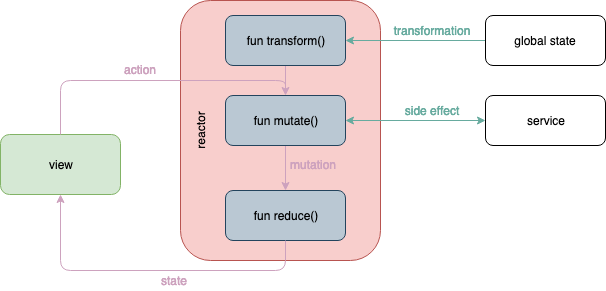

The diagram above was exported from draw.io. Its source (the exported page's mxGraphModel, read from the mxfile embedded in the PNG):
<mxGraphModel dx="918" dy="571" grid="1" gridSize="10" guides="1" tooltips="1" connect="1" arrows="1" fold="1" page="1" pageScale="1" pageWidth="827" pageHeight="1169" math="0" shadow="0">
  <root>
    <mxCell id="0" />
    <mxCell id="1" parent="0" />
    <mxCell id="M7dvy_zXDx9ZWYri5Al5-1" value="view&lt;br&gt;" style="rounded=1;whiteSpace=wrap;html=1;fillColor=#d5e8d4;strokeColor=#82b366;" vertex="1" parent="1">
      <mxGeometry x="240" y="244" width="120" height="60" as="geometry" />
    </mxCell>
    <mxCell id="M7dvy_zXDx9ZWYri5Al5-2" value="" style="rounded=1;whiteSpace=wrap;html=1;fillColor=#f8cecc;strokeColor=#b85450;" vertex="1" parent="1">
      <mxGeometry x="420" y="110" width="200" height="260" as="geometry" />
    </mxCell>
    <mxCell id="M7dvy_zXDx9ZWYri5Al5-3" value="reactor&lt;br&gt;" style="text;html=1;strokeColor=none;fillColor=none;align=center;verticalAlign=middle;whiteSpace=wrap;rounded=0;rotation=-90;" vertex="1" parent="1">
      <mxGeometry x="420" y="230" width="40" height="20" as="geometry" />
    </mxCell>
    <mxCell id="M7dvy_zXDx9ZWYri5Al5-32" style="edgeStyle=orthogonalEdgeStyle;rounded=1;jumpStyle=none;orthogonalLoop=1;jettySize=auto;html=1;exitX=0.5;exitY=1;exitDx=0;exitDy=0;entryX=0.5;entryY=0;entryDx=0;entryDy=0;startArrow=none;startFill=0;strokeColor=#CDA2BE;fontColor=#CDA2BE;" edge="1" parent="1" source="M7dvy_zXDx9ZWYri5Al5-16" target="M7dvy_zXDx9ZWYri5Al5-17">
      <mxGeometry relative="1" as="geometry" />
    </mxCell>
    <mxCell id="M7dvy_zXDx9ZWYri5Al5-16" value="fun mutate()&lt;br&gt;" style="rounded=1;whiteSpace=wrap;html=1;fillColor=#bac8d3;strokeColor=#23445d;" vertex="1" parent="1">
      <mxGeometry x="465" y="205" width="120" height="50" as="geometry" />
    </mxCell>
    <mxCell id="M7dvy_zXDx9ZWYri5Al5-17" value="fun reduce()&lt;br&gt;" style="rounded=1;whiteSpace=wrap;html=1;fillColor=#bac8d3;strokeColor=#23445d;" vertex="1" parent="1">
      <mxGeometry x="465" y="300" width="120" height="50" as="geometry" />
    </mxCell>
    <mxCell id="M7dvy_zXDx9ZWYri5Al5-22" value="state&lt;br&gt;" style="text;html=1;strokeColor=none;fillColor=none;align=center;verticalAlign=middle;whiteSpace=wrap;rounded=0;fontColor=#CDA2BE;" vertex="1" parent="1">
      <mxGeometry x="393" y="380" width="40" height="20" as="geometry" />
    </mxCell>
    <mxCell id="M7dvy_zXDx9ZWYri5Al5-29" value="action&lt;br&gt;" style="text;html=1;strokeColor=none;fillColor=none;align=center;verticalAlign=middle;whiteSpace=wrap;rounded=0;labelBackgroundColor=none;fontColor=#CDA2BE;" vertex="1" parent="1">
      <mxGeometry x="359" y="169" width="40" height="20" as="geometry" />
    </mxCell>
    <mxCell id="M7dvy_zXDx9ZWYri5Al5-31" value="side effect&lt;br&gt;" style="text;html=1;strokeColor=none;fillColor=none;align=center;verticalAlign=middle;whiteSpace=wrap;rounded=0;labelBackgroundColor=none;fontColor=#67AB9F;" vertex="1" parent="1">
      <mxGeometry x="636" y="210" width="70" height="20" as="geometry" />
    </mxCell>
    <mxCell id="M7dvy_zXDx9ZWYri5Al5-20" style="edgeStyle=orthogonalEdgeStyle;rounded=1;orthogonalLoop=1;jettySize=auto;html=1;exitX=0.5;exitY=0;exitDx=0;exitDy=0;entryX=0.5;entryY=0;entryDx=0;entryDy=0;startArrow=none;startFill=0;strokeColor=#CDA2BE;" edge="1" parent="1" source="M7dvy_zXDx9ZWYri5Al5-1" target="M7dvy_zXDx9ZWYri5Al5-16">
      <mxGeometry relative="1" as="geometry">
        <Array as="points">
          <mxPoint x="300" y="190" />
          <mxPoint x="525" y="190" />
        </Array>
      </mxGeometry>
    </mxCell>
    <mxCell id="M7dvy_zXDx9ZWYri5Al5-21" style="edgeStyle=orthogonalEdgeStyle;rounded=1;orthogonalLoop=1;jettySize=auto;html=1;exitX=0.5;exitY=1;exitDx=0;exitDy=0;entryX=0.5;entryY=1;entryDx=0;entryDy=0;startArrow=none;startFill=0;strokeColor=#CDA2BE;jumpStyle=none;" edge="1" parent="1" source="M7dvy_zXDx9ZWYri5Al5-17" target="M7dvy_zXDx9ZWYri5Al5-1">
      <mxGeometry relative="1" as="geometry">
        <Array as="points">
          <mxPoint x="525" y="380" />
          <mxPoint x="300" y="380" />
        </Array>
      </mxGeometry>
    </mxCell>
    <mxCell id="M7dvy_zXDx9ZWYri5Al5-37" value="mutation" style="text;html=1;fillColor=none;align=center;verticalAlign=middle;whiteSpace=wrap;rounded=0;labelBackgroundColor=none;fontColor=#CDA2BE;" vertex="1" parent="1">
      <mxGeometry x="527" y="264" width="50" height="20" as="geometry" />
    </mxCell>
    <mxCell id="M7dvy_zXDx9ZWYri5Al5-45" style="edgeStyle=orthogonalEdgeStyle;rounded=1;jumpStyle=none;orthogonalLoop=1;jettySize=auto;html=1;exitX=0.5;exitY=1;exitDx=0;exitDy=0;startArrow=none;startFill=0;strokeColor=#CDA2BE;fontColor=#CDA2BE;endArrow=none;endFill=0;" edge="1" parent="1" source="M7dvy_zXDx9ZWYri5Al5-43">
      <mxGeometry relative="1" as="geometry">
        <mxPoint x="525" y="200" as="targetPoint" />
      </mxGeometry>
    </mxCell>
    <mxCell id="M7dvy_zXDx9ZWYri5Al5-43" value="fun transform()&lt;br&gt;" style="rounded=1;whiteSpace=wrap;html=1;fillColor=#bac8d3;strokeColor=#23445d;" vertex="1" parent="1">
      <mxGeometry x="465" y="125" width="120" height="50" as="geometry" />
    </mxCell>
    <mxCell id="M7dvy_zXDx9ZWYri5Al5-50" style="edgeStyle=orthogonalEdgeStyle;rounded=1;jumpStyle=none;orthogonalLoop=1;jettySize=auto;html=1;entryX=1;entryY=0.5;entryDx=0;entryDy=0;startArrow=classic;startFill=1;endArrow=classic;endFill=1;strokeColor=#67AB9F;fontColor=#CDA2BE;" edge="1" parent="1" source="M7dvy_zXDx9ZWYri5Al5-44" target="M7dvy_zXDx9ZWYri5Al5-16">
      <mxGeometry relative="1" as="geometry" />
    </mxCell>
    <mxCell id="M7dvy_zXDx9ZWYri5Al5-44" value="service&lt;br&gt;" style="rounded=1;whiteSpace=wrap;html=1;" vertex="1" parent="1">
      <mxGeometry x="725" y="205" width="120" height="50" as="geometry" />
    </mxCell>
    <mxCell id="M7dvy_zXDx9ZWYri5Al5-47" style="edgeStyle=orthogonalEdgeStyle;rounded=1;jumpStyle=none;orthogonalLoop=1;jettySize=auto;html=1;exitX=0;exitY=0.5;exitDx=0;exitDy=0;entryX=1;entryY=0.5;entryDx=0;entryDy=0;startArrow=none;startFill=0;endArrow=classic;endFill=1;strokeColor=#67AB9F;fontColor=#CDA2BE;" edge="1" parent="1" source="M7dvy_zXDx9ZWYri5Al5-46" target="M7dvy_zXDx9ZWYri5Al5-43">
      <mxGeometry relative="1" as="geometry" />
    </mxCell>
    <mxCell id="M7dvy_zXDx9ZWYri5Al5-46" value="global state&lt;br&gt;" style="rounded=1;whiteSpace=wrap;html=1;" vertex="1" parent="1">
      <mxGeometry x="725" y="125" width="120" height="50" as="geometry" />
    </mxCell>
    <mxCell id="M7dvy_zXDx9ZWYri5Al5-51" value="transformation&lt;br&gt;" style="text;html=1;strokeColor=none;fillColor=none;align=center;verticalAlign=middle;whiteSpace=wrap;rounded=0;labelBackgroundColor=none;fontColor=#67AB9F;" vertex="1" parent="1">
      <mxGeometry x="636" y="130" width="70" height="20" as="geometry" />
    </mxCell>
  </root>
</mxGraphModel>